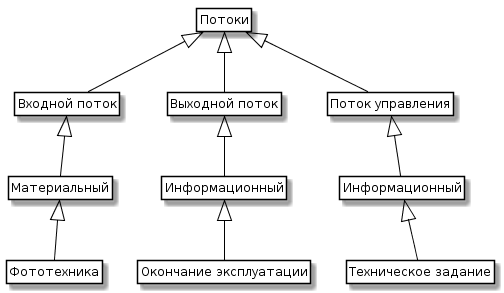

The diagram above was rendered by PlantUML. Its source (embedded in the PNG):
@startuml
skinparam class {
	BackgroundColor White
	ArrowColor Black
	BorderColor Black
}
class Entity as "Потоки"

class Input as "Входной поток"
class Output as "Выходной поток"
class Control as "Поток управления"

class INMaterialistic as "Материальный"

class OUTMaterialistic as "Информационный"

class CTRLInformation as "Информационный"

class Photo as "Фототехника"

class Tour as "Окончание эксплуатации" 

class TechnicalTask as "Техническое задание"

Entity <|-- Input 
Entity <|-- Output 
Entity <|-- Control 

Input <|-- INMaterialistic 
Output <|-- OUTMaterialistic 
Control <|-- CTRLInformation 

INMaterialistic <|-- Photo  
OUTMaterialistic <|-- Tour
CTRLInformation <|-- TechnicalTask


hide members
hide circle
hide methods
@enduml